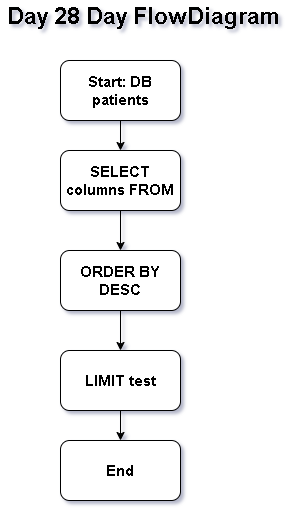

The diagram above was exported from draw.io. Its source (the exported page's mxGraphModel, read from the mxfile embedded in the PNG):
<mxGraphModel dx="860" dy="1565" grid="1" gridSize="10" guides="1" tooltips="1" connect="1" arrows="1" fold="1" page="1" pageScale="1" pageWidth="850" pageHeight="1100" math="0" shadow="0">
  <root>
    <mxCell id="0" />
    <mxCell id="1" parent="0" />
    <mxCell id="-pP0_3lW3l5W5d5HAP08-10" edge="1" parent="1" source="-pP0_3lW3l5W5d5HAP08-1" style="edgeStyle=orthogonalEdgeStyle;rounded=0;orthogonalLoop=1;jettySize=auto;html=1;" target="-pP0_3lW3l5W5d5HAP08-7" value="">
      <mxGeometry relative="1" as="geometry" />
    </mxCell>
    <mxCell id="-pP0_3lW3l5W5d5HAP08-1" parent="1" style="rounded=1;whiteSpace=wrap;html=1;" value="&lt;b&gt;&lt;font style=&quot;font-size: 15px;&quot;&gt;ORDER BY DESC&lt;/font&gt;&lt;/b&gt;" vertex="1">
      <mxGeometry height="60" width="120" x="370" y="220" as="geometry" />
    </mxCell>
    <mxCell id="-pP0_3lW3l5W5d5HAP08-9" edge="1" parent="1" source="-pP0_3lW3l5W5d5HAP08-4" style="edgeStyle=orthogonalEdgeStyle;rounded=0;orthogonalLoop=1;jettySize=auto;html=1;" target="-pP0_3lW3l5W5d5HAP08-1" value="">
      <mxGeometry relative="1" as="geometry" />
    </mxCell>
    <mxCell id="-pP0_3lW3l5W5d5HAP08-4" parent="1" style="rounded=1;whiteSpace=wrap;html=1;" value="&lt;b&gt;&lt;font style=&quot;font-size: 15px;&quot;&gt;SELECT columns FROM&lt;/font&gt;&lt;/b&gt;" vertex="1">
      <mxGeometry height="60" width="120" x="370" y="120" as="geometry" />
    </mxCell>
    <mxCell id="-pP0_3lW3l5W5d5HAP08-8" edge="1" parent="1" source="-pP0_3lW3l5W5d5HAP08-5" style="edgeStyle=orthogonalEdgeStyle;rounded=0;orthogonalLoop=1;jettySize=auto;html=1;" target="-pP0_3lW3l5W5d5HAP08-4" value="">
      <mxGeometry relative="1" as="geometry" />
    </mxCell>
    <mxCell id="-pP0_3lW3l5W5d5HAP08-5" parent="1" style="rounded=1;whiteSpace=wrap;html=1;" value="&lt;b&gt;&lt;font style=&quot;font-size: 15px;&quot;&gt;Start: DB patients&lt;/font&gt;&lt;/b&gt;" vertex="1">
      <mxGeometry height="60" width="120" x="370" y="30" as="geometry" />
    </mxCell>
    <mxCell id="-pP0_3lW3l5W5d5HAP08-6" parent="1" style="rounded=1;whiteSpace=wrap;html=1;" value="&lt;b&gt;&lt;font style=&quot;font-size: 15px;&quot;&gt;End&lt;/font&gt;&lt;/b&gt;" vertex="1">
      <mxGeometry height="60" width="120" x="370" y="410" as="geometry" />
    </mxCell>
    <mxCell id="-pP0_3lW3l5W5d5HAP08-11" edge="1" parent="1" source="-pP0_3lW3l5W5d5HAP08-7" style="edgeStyle=orthogonalEdgeStyle;rounded=0;orthogonalLoop=1;jettySize=auto;html=1;" target="-pP0_3lW3l5W5d5HAP08-6" value="">
      <mxGeometry relative="1" as="geometry" />
    </mxCell>
    <mxCell id="-pP0_3lW3l5W5d5HAP08-7" parent="1" style="rounded=1;whiteSpace=wrap;html=1;" value="&lt;b&gt;&lt;font style=&quot;font-size: 15px;&quot;&gt;LIMIT test&lt;/font&gt;&lt;/b&gt;" vertex="1">
      <mxGeometry height="60" width="120" x="370" y="320" as="geometry" />
    </mxCell>
    <mxCell id="-pP0_3lW3l5W5d5HAP08-12" parent="1" style="text;html=1;whiteSpace=wrap;strokeColor=none;fillColor=none;align=center;verticalAlign=middle;rounded=0;" value="&lt;b&gt;&lt;font style=&quot;font-size: 23px;&quot;&gt;Day 28 Day FlowDiagram&lt;/font&gt;&lt;/b&gt;" vertex="1">
      <mxGeometry height="30" width="285" x="310" y="-30" as="geometry" />
    </mxCell>
  </root>
</mxGraphModel>